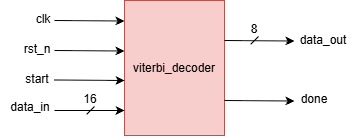

The diagram above was exported from draw.io. Its source (the exported page's mxGraphModel, read from the mxfile embedded in the PNG):
<mxGraphModel dx="471" dy="263" grid="0" gridSize="5" guides="1" tooltips="1" connect="1" arrows="1" fold="1" page="1" pageScale="1" pageWidth="827" pageHeight="1169" math="0" shadow="0">
  <root>
    <mxCell id="0" />
    <mxCell id="1" parent="0" />
    <mxCell id="8Eo1jim11OjVIDNUfnqA-1" parent="1" style="rounded=0;whiteSpace=wrap;html=1;fillColor=#f8cecc;strokeColor=#b85450;" value="viterbi_decoder" vertex="1">
      <mxGeometry height="135" width="100" x="280" y="240" as="geometry" />
    </mxCell>
    <mxCell id="8Eo1jim11OjVIDNUfnqA-3" edge="1" parent="1" style="endArrow=classic;html=1;rounded=0;entryX=0;entryY=0.25;entryDx=0;entryDy=0;" value="">
      <mxGeometry height="50" relative="1" width="50" as="geometry">
        <mxPoint x="210" y="290" as="sourcePoint" />
        <mxPoint x="280" y="290.5" as="targetPoint" />
      </mxGeometry>
    </mxCell>
    <mxCell id="8Eo1jim11OjVIDNUfnqA-4" edge="1" parent="1" style="endArrow=classic;html=1;rounded=0;entryX=0;entryY=0.25;entryDx=0;entryDy=0;" value="">
      <mxGeometry height="50" relative="1" width="50" as="geometry">
        <mxPoint x="210" y="319.5" as="sourcePoint" />
        <mxPoint x="280" y="320" as="targetPoint" />
      </mxGeometry>
    </mxCell>
    <mxCell id="8Eo1jim11OjVIDNUfnqA-5" edge="1" parent="1" style="endArrow=classic;html=1;rounded=0;" value="">
      <mxGeometry height="50" relative="1" width="50" as="geometry">
        <mxPoint x="210" y="350" as="sourcePoint" />
        <mxPoint x="280" y="350" as="targetPoint" />
      </mxGeometry>
    </mxCell>
    <mxCell id="8Eo1jim11OjVIDNUfnqA-6" edge="1" parent="1" style="endArrow=classic;html=1;rounded=0;entryX=0;entryY=0.25;entryDx=0;entryDy=0;" value="">
      <mxGeometry height="50" relative="1" width="50" as="geometry">
        <mxPoint x="210" y="260" as="sourcePoint" />
        <mxPoint x="280" y="260.5" as="targetPoint" />
      </mxGeometry>
    </mxCell>
    <mxCell id="8Eo1jim11OjVIDNUfnqA-7" edge="1" parent="1" style="endArrow=classic;html=1;rounded=0;entryX=0;entryY=0.25;entryDx=0;entryDy=0;" value="">
      <mxGeometry height="50" relative="1" width="50" as="geometry">
        <mxPoint x="380" y="340" as="sourcePoint" />
        <mxPoint x="450" y="340.5" as="targetPoint" />
      </mxGeometry>
    </mxCell>
    <mxCell id="8Eo1jim11OjVIDNUfnqA-10" edge="1" parent="1" style="endArrow=classic;html=1;rounded=0;entryX=0;entryY=0.25;entryDx=0;entryDy=0;" value="">
      <mxGeometry height="50" relative="1" width="50" as="geometry">
        <mxPoint x="380" y="280" as="sourcePoint" />
        <mxPoint x="450" y="280.5" as="targetPoint" />
      </mxGeometry>
    </mxCell>
    <mxCell id="8Eo1jim11OjVIDNUfnqA-11" parent="1" style="text;html=1;whiteSpace=wrap;strokeColor=none;fillColor=none;align=center;verticalAlign=middle;rounded=0;" value="clk" vertex="1">
      <mxGeometry height="30" width="60" x="169" y="244" as="geometry" />
    </mxCell>
    <mxCell id="8Eo1jim11OjVIDNUfnqA-12" parent="1" style="text;html=1;whiteSpace=wrap;strokeColor=none;fillColor=none;align=center;verticalAlign=middle;rounded=0;" value="rst_n" vertex="1">
      <mxGeometry height="30" width="60" x="163" y="274" as="geometry" />
    </mxCell>
    <mxCell id="8Eo1jim11OjVIDNUfnqA-13" parent="1" style="text;html=1;whiteSpace=wrap;strokeColor=none;fillColor=none;align=center;verticalAlign=middle;rounded=0;" value="start" vertex="1">
      <mxGeometry height="30" width="60" x="163" y="304" as="geometry" />
    </mxCell>
    <mxCell id="8Eo1jim11OjVIDNUfnqA-14" parent="1" style="text;html=1;whiteSpace=wrap;strokeColor=none;fillColor=none;align=center;verticalAlign=middle;rounded=0;" value="data_in" vertex="1">
      <mxGeometry height="30" width="60" x="156" y="332" as="geometry" />
    </mxCell>
    <mxCell id="8Eo1jim11OjVIDNUfnqA-16" edge="1" parent="1" style="endArrow=none;html=1;rounded=0;" value="">
      <mxGeometry height="50" relative="1" width="50" as="geometry">
        <mxPoint x="242.2" y="353.8" as="sourcePoint" />
        <mxPoint x="250" y="346" as="targetPoint" />
      </mxGeometry>
    </mxCell>
    <mxCell id="8Eo1jim11OjVIDNUfnqA-17" parent="1" style="text;html=1;whiteSpace=wrap;strokeColor=none;fillColor=none;align=center;verticalAlign=middle;rounded=0;" value="16" vertex="1">
      <mxGeometry height="30" width="60" x="216" y="324" as="geometry" />
    </mxCell>
    <mxCell id="8Eo1jim11OjVIDNUfnqA-18" edge="1" parent="1" style="endArrow=none;html=1;rounded=0;" value="">
      <mxGeometry height="50" relative="1" width="50" as="geometry">
        <mxPoint x="406.2" y="283.8" as="sourcePoint" />
        <mxPoint x="414" y="276" as="targetPoint" />
      </mxGeometry>
    </mxCell>
    <mxCell id="8Eo1jim11OjVIDNUfnqA-19" parent="1" style="text;html=1;whiteSpace=wrap;strokeColor=none;fillColor=none;align=center;verticalAlign=middle;rounded=0;" value="8" vertex="1">
      <mxGeometry height="30" width="60" x="380" y="254" as="geometry" />
    </mxCell>
    <mxCell id="8Eo1jim11OjVIDNUfnqA-20" parent="1" style="text;html=1;whiteSpace=wrap;strokeColor=none;fillColor=none;align=center;verticalAlign=middle;rounded=0;" value="data_out" vertex="1">
      <mxGeometry height="30" width="60" x="449" y="265" as="geometry" />
    </mxCell>
    <mxCell id="8Eo1jim11OjVIDNUfnqA-21" parent="1" style="text;html=1;whiteSpace=wrap;strokeColor=none;fillColor=none;align=center;verticalAlign=middle;rounded=0;" value="done" vertex="1">
      <mxGeometry height="30" width="60" x="440" y="324" as="geometry" />
    </mxCell>
  </root>
</mxGraphModel>